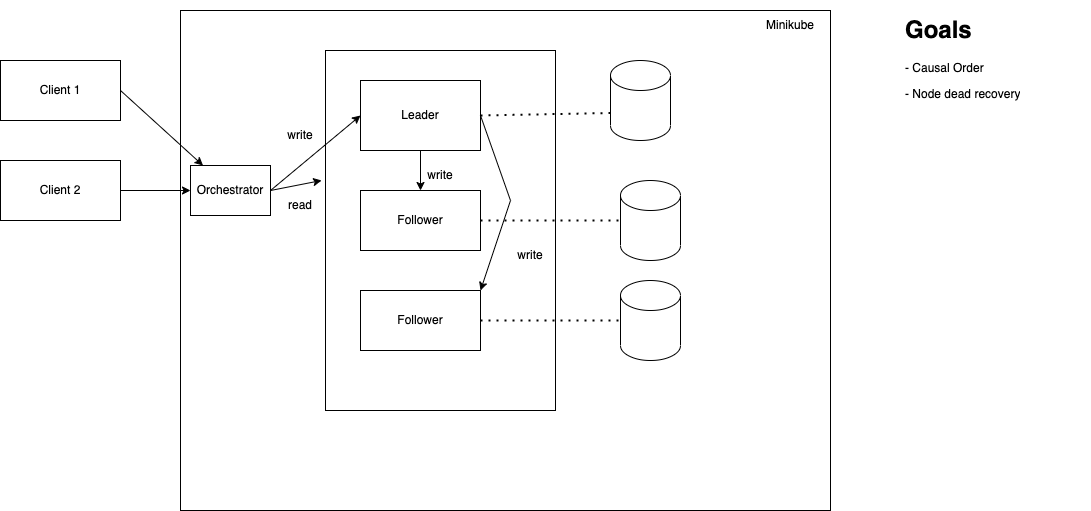

The diagram above was exported from draw.io. Its source (the exported page's mxGraphModel, read from the mxfile embedded in the PNG):
<mxGraphModel dx="1186" dy="557" grid="1" gridSize="10" guides="1" tooltips="1" connect="1" arrows="1" fold="1" page="1" pageScale="1" pageWidth="827" pageHeight="1169" math="0" shadow="0">
  <root>
    <mxCell id="0" />
    <mxCell id="1" parent="0" />
    <mxCell id="GU1nXJTOgG5d-Uz7iPWZ-12" value="" style="rounded=0;whiteSpace=wrap;html=1;" parent="1" vertex="1">
      <mxGeometry x="250" y="120" width="650" height="500" as="geometry" />
    </mxCell>
    <mxCell id="GU1nXJTOgG5d-Uz7iPWZ-6" value="" style="rounded=0;whiteSpace=wrap;html=1;" parent="1" vertex="1">
      <mxGeometry x="395" y="160" width="230" height="360" as="geometry" />
    </mxCell>
    <mxCell id="Fwt3dD53Y6ByT6Nd0mmh-1" value="Client 1" style="rounded=0;whiteSpace=wrap;html=1;" parent="1" vertex="1">
      <mxGeometry x="70" y="170" width="120" height="60" as="geometry" />
    </mxCell>
    <mxCell id="Fwt3dD53Y6ByT6Nd0mmh-2" value="Leader" style="rounded=0;whiteSpace=wrap;html=1;" parent="1" vertex="1">
      <mxGeometry x="430" y="190" width="120" height="70" as="geometry" />
    </mxCell>
    <mxCell id="Fwt3dD53Y6ByT6Nd0mmh-3" value="Follower" style="rounded=0;whiteSpace=wrap;html=1;" parent="1" vertex="1">
      <mxGeometry x="430" y="300" width="120" height="60" as="geometry" />
    </mxCell>
    <mxCell id="Fwt3dD53Y6ByT6Nd0mmh-4" value="Follower" style="rounded=0;whiteSpace=wrap;html=1;" parent="1" vertex="1">
      <mxGeometry x="430" y="400" width="120" height="60" as="geometry" />
    </mxCell>
    <mxCell id="Fwt3dD53Y6ByT6Nd0mmh-5" value="Client 2" style="rounded=0;whiteSpace=wrap;html=1;" parent="1" vertex="1">
      <mxGeometry x="70" y="270" width="120" height="60" as="geometry" />
    </mxCell>
    <mxCell id="Fwt3dD53Y6ByT6Nd0mmh-6" value="" style="endArrow=classic;html=1;rounded=0;exitX=1;exitY=0.5;exitDx=0;exitDy=0;" parent="1" source="Fwt3dD53Y6ByT6Nd0mmh-1" target="6Y4dWRGYbeOp8zZ8kB7d-2" edge="1">
      <mxGeometry width="50" height="50" relative="1" as="geometry">
        <mxPoint x="390" y="340" as="sourcePoint" />
        <mxPoint x="260" y="210" as="targetPoint" />
      </mxGeometry>
    </mxCell>
    <mxCell id="Fwt3dD53Y6ByT6Nd0mmh-7" value="" style="endArrow=classic;html=1;rounded=0;exitX=1;exitY=0.5;exitDx=0;exitDy=0;entryX=0;entryY=0.5;entryDx=0;entryDy=0;" parent="1" source="Fwt3dD53Y6ByT6Nd0mmh-5" target="6Y4dWRGYbeOp8zZ8kB7d-2" edge="1">
      <mxGeometry width="50" height="50" relative="1" as="geometry">
        <mxPoint x="390" y="340" as="sourcePoint" />
        <mxPoint x="270" y="220" as="targetPoint" />
      </mxGeometry>
    </mxCell>
    <mxCell id="6Y4dWRGYbeOp8zZ8kB7d-2" value="Orchestrator" style="rounded=0;whiteSpace=wrap;html=1;" parent="1" vertex="1">
      <mxGeometry x="260" y="275" width="80" height="50" as="geometry" />
    </mxCell>
    <mxCell id="6Y4dWRGYbeOp8zZ8kB7d-3" value="" style="endArrow=classic;html=1;rounded=0;exitX=1;exitY=0.5;exitDx=0;exitDy=0;entryX=0;entryY=0.5;entryDx=0;entryDy=0;" parent="1" source="6Y4dWRGYbeOp8zZ8kB7d-2" target="Fwt3dD53Y6ByT6Nd0mmh-2" edge="1">
      <mxGeometry width="50" height="50" relative="1" as="geometry">
        <mxPoint x="390" y="340" as="sourcePoint" />
        <mxPoint x="440" y="290" as="targetPoint" />
      </mxGeometry>
    </mxCell>
    <mxCell id="GU1nXJTOgG5d-Uz7iPWZ-1" value="" style="endArrow=classic;html=1;rounded=0;exitX=0.5;exitY=1;exitDx=0;exitDy=0;entryX=0.5;entryY=0;entryDx=0;entryDy=0;" parent="1" source="Fwt3dD53Y6ByT6Nd0mmh-2" target="Fwt3dD53Y6ByT6Nd0mmh-3" edge="1">
      <mxGeometry width="50" height="50" relative="1" as="geometry">
        <mxPoint x="390" y="340" as="sourcePoint" />
        <mxPoint x="440" y="290" as="targetPoint" />
      </mxGeometry>
    </mxCell>
    <mxCell id="GU1nXJTOgG5d-Uz7iPWZ-2" value="" style="endArrow=classic;html=1;rounded=0;exitX=1;exitY=0.5;exitDx=0;exitDy=0;entryX=1;entryY=0;entryDx=0;entryDy=0;" parent="1" source="Fwt3dD53Y6ByT6Nd0mmh-2" target="Fwt3dD53Y6ByT6Nd0mmh-4" edge="1">
      <mxGeometry width="50" height="50" relative="1" as="geometry">
        <mxPoint x="390" y="340" as="sourcePoint" />
        <mxPoint x="440" y="290" as="targetPoint" />
        <Array as="points">
          <mxPoint x="580" y="310" />
        </Array>
      </mxGeometry>
    </mxCell>
    <mxCell id="GU1nXJTOgG5d-Uz7iPWZ-3" value="write" style="text;html=1;strokeColor=none;fillColor=none;align=center;verticalAlign=middle;whiteSpace=wrap;rounded=0;" parent="1" vertex="1">
      <mxGeometry x="340" y="230" width="60" height="30" as="geometry" />
    </mxCell>
    <mxCell id="GU1nXJTOgG5d-Uz7iPWZ-4" value="write" style="text;html=1;strokeColor=none;fillColor=none;align=center;verticalAlign=middle;whiteSpace=wrap;rounded=0;" parent="1" vertex="1">
      <mxGeometry x="480" y="270" width="60" height="30" as="geometry" />
    </mxCell>
    <mxCell id="GU1nXJTOgG5d-Uz7iPWZ-5" value="write" style="text;html=1;strokeColor=none;fillColor=none;align=center;verticalAlign=middle;whiteSpace=wrap;rounded=0;" parent="1" vertex="1">
      <mxGeometry x="570" y="350" width="60" height="30" as="geometry" />
    </mxCell>
    <mxCell id="GU1nXJTOgG5d-Uz7iPWZ-7" value="" style="endArrow=classic;html=1;rounded=0;exitX=1;exitY=0.5;exitDx=0;exitDy=0;entryX=-0.017;entryY=0.361;entryDx=0;entryDy=0;entryPerimeter=0;" parent="1" source="6Y4dWRGYbeOp8zZ8kB7d-2" target="GU1nXJTOgG5d-Uz7iPWZ-6" edge="1">
      <mxGeometry width="50" height="50" relative="1" as="geometry">
        <mxPoint x="390" y="340" as="sourcePoint" />
        <mxPoint x="440" y="290" as="targetPoint" />
      </mxGeometry>
    </mxCell>
    <mxCell id="GU1nXJTOgG5d-Uz7iPWZ-8" value="read" style="text;html=1;strokeColor=none;fillColor=none;align=center;verticalAlign=middle;whiteSpace=wrap;rounded=0;" parent="1" vertex="1">
      <mxGeometry x="340" y="300" width="60" height="30" as="geometry" />
    </mxCell>
    <mxCell id="GU1nXJTOgG5d-Uz7iPWZ-9" value="" style="shape=cylinder3;whiteSpace=wrap;html=1;boundedLbl=1;backgroundOutline=1;size=15;" parent="1" vertex="1">
      <mxGeometry x="680" y="170" width="60" height="80" as="geometry" />
    </mxCell>
    <mxCell id="GU1nXJTOgG5d-Uz7iPWZ-10" value="" style="shape=cylinder3;whiteSpace=wrap;html=1;boundedLbl=1;backgroundOutline=1;size=15;" parent="1" vertex="1">
      <mxGeometry x="690" y="290" width="60" height="80" as="geometry" />
    </mxCell>
    <mxCell id="GU1nXJTOgG5d-Uz7iPWZ-11" value="" style="shape=cylinder3;whiteSpace=wrap;html=1;boundedLbl=1;backgroundOutline=1;size=15;" parent="1" vertex="1">
      <mxGeometry x="690" y="390" width="60" height="80" as="geometry" />
    </mxCell>
    <mxCell id="GU1nXJTOgG5d-Uz7iPWZ-13" value="Minikube" style="text;html=1;strokeColor=none;fillColor=none;align=center;verticalAlign=middle;whiteSpace=wrap;rounded=0;" parent="1" vertex="1">
      <mxGeometry x="830" y="120" width="60" height="30" as="geometry" />
    </mxCell>
    <mxCell id="GU1nXJTOgG5d-Uz7iPWZ-14" value="" style="endArrow=none;dashed=1;html=1;dashPattern=1 3;strokeWidth=2;rounded=0;entryX=0;entryY=0;entryDx=0;entryDy=52.5;entryPerimeter=0;exitX=1;exitY=0.5;exitDx=0;exitDy=0;" parent="1" source="Fwt3dD53Y6ByT6Nd0mmh-2" target="GU1nXJTOgG5d-Uz7iPWZ-9" edge="1">
      <mxGeometry width="50" height="50" relative="1" as="geometry">
        <mxPoint x="390" y="340" as="sourcePoint" />
        <mxPoint x="440" y="290" as="targetPoint" />
      </mxGeometry>
    </mxCell>
    <mxCell id="GU1nXJTOgG5d-Uz7iPWZ-15" value="" style="endArrow=none;dashed=1;html=1;dashPattern=1 3;strokeWidth=2;rounded=0;entryX=0;entryY=0.5;entryDx=0;entryDy=0;entryPerimeter=0;exitX=1;exitY=0.5;exitDx=0;exitDy=0;" parent="1" source="Fwt3dD53Y6ByT6Nd0mmh-3" target="GU1nXJTOgG5d-Uz7iPWZ-10" edge="1">
      <mxGeometry width="50" height="50" relative="1" as="geometry">
        <mxPoint x="390" y="340" as="sourcePoint" />
        <mxPoint x="440" y="290" as="targetPoint" />
      </mxGeometry>
    </mxCell>
    <mxCell id="GU1nXJTOgG5d-Uz7iPWZ-16" value="" style="endArrow=none;dashed=1;html=1;dashPattern=1 3;strokeWidth=2;rounded=0;entryX=0;entryY=0.5;entryDx=0;entryDy=0;entryPerimeter=0;exitX=1;exitY=0.5;exitDx=0;exitDy=0;" parent="1" source="Fwt3dD53Y6ByT6Nd0mmh-4" target="GU1nXJTOgG5d-Uz7iPWZ-11" edge="1">
      <mxGeometry width="50" height="50" relative="1" as="geometry">
        <mxPoint x="390" y="340" as="sourcePoint" />
        <mxPoint x="440" y="290" as="targetPoint" />
      </mxGeometry>
    </mxCell>
    <mxCell id="GU1nXJTOgG5d-Uz7iPWZ-67" value="&lt;h1&gt;Goals&lt;/h1&gt;&lt;p&gt;- Causal Order&lt;/p&gt;&lt;p&gt;- Node dead recovery&lt;/p&gt;" style="text;html=1;strokeColor=none;fillColor=none;spacing=5;spacingTop=-20;whiteSpace=wrap;overflow=hidden;rounded=0;" parent="1" vertex="1">
      <mxGeometry x="970" y="120" width="190" height="120" as="geometry" />
    </mxCell>
  </root>
</mxGraphModel>